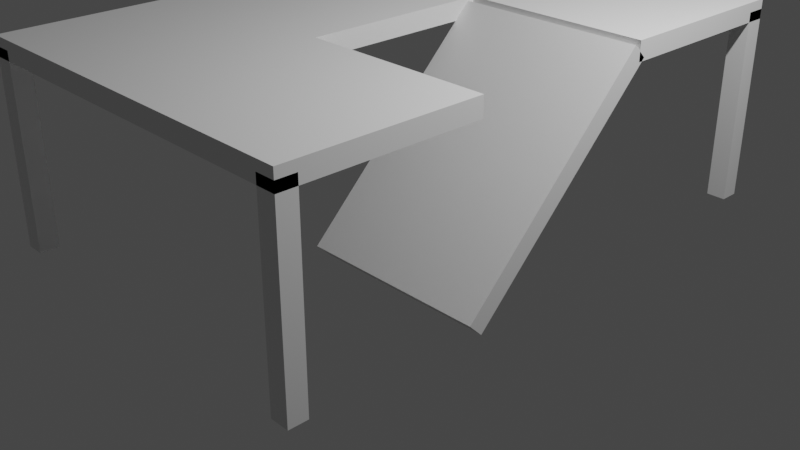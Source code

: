 # Source: floor.blend  (saved by Blender 3.3.6; exported with 4.5.12 LTS)
import bpy
from mathutils import Matrix  # noqa: F401  (used for matrix-valued properties, if any)

bpy.ops.wm.read_factory_settings(use_empty=True)
scene = bpy.context.scene
scene.name = 'Scene'

# ---- collections
col_collection = bpy.data.collections.new('Collection'); scene.collection.children.link(col_collection)
col_collection_2 = bpy.data.collections.new('Collection 2'); scene.collection.children.link(col_collection_2)

# ---- materials (node trees are filled in below, after node groups)
mat_material = bpy.data.materials.new('Material')
mat_material.alpha_threshold = 0.0
mat_material.use_transparent_shadow = False
mat_material.roughness = 0.5
mat_material.line_color = (0.0, 0.0, 0.0, 1.0)

# ---- material node trees
mat_material.use_nodes = True; mat_material.node_tree.nodes.clear()
_N = mat_material.node_tree.nodes; _L = mat_material.node_tree.links
n0 = _N.new('ShaderNodeOutputMaterial'); n0.name = 'Material Output'; n0.location = (300, 300)
n1 = _N.new('ShaderNodeBsdfPrincipled'); n1.name = 'Principled BSDF'; n1.location = (10, 300)
n1.distribution = 'GGX'
n1.subsurface_method = 'RANDOM_WALK_SKIN'
n1.inputs[3].default_value = 1.45
n1.inputs[27].default_value = (0.0, 0.0, 0.0, 1.0)
n1.inputs[28].default_value = 1.0
_L.new(n1.outputs[0], n0.inputs[0])
n0.is_active_output = True

# ---- world
world_world = bpy.data.worlds.new('World'); scene.world = world_world
world_world.use_nodes = True; world_world.node_tree.nodes.clear()
_N = world_world.node_tree.nodes; _L = world_world.node_tree.links
n0 = _N.new('ShaderNodeOutputWorld'); n0.name = 'World Output'; n0.location = (300, 300)
n1 = _N.new('ShaderNodeBackground'); n1.name = 'Background'; n1.location = (10, 300)
n1.inputs[0].default_value = (0.05088, 0.05088, 0.05088, 1.0)
_L.new(n1.outputs[0], n0.inputs[0])
n0.is_active_output = True
world_world.color = (0.05088, 0.05088, 0.05088)
world_world.use_sun_shadow = False
world_world.sun_shadow_jitter_overblur = 0.0

# ---- cameras
cam_camera = bpy.data.cameras.new('Camera')
cam_camera.clip_end = 100.0
cam_camera.ortho_scale = 7.314

# ---- lights
light_light = bpy.data.lights.new('Light', 'POINT')
light_light.transmission_factor = 0.0
light_light.energy = 1000.0
light_light.shadow_soft_size = 0.1
light_light.shadow_maximum_resolution = 0.006
light_light.use_absolute_resolution = True

# ---- meshes
me_cube_005 = bpy.data.meshes.new('Cube.005')
me_cube_005.from_pydata([(-1.0, -1.0, -1.0), (-1.0, -1.0, 1.0), (-1.0, 1.0, -1.0), (-1.0, 1.0, 1.0), (1.0, -1.0, -1.0), (1.0, -1.0, 1.0), (1.0, 1.0, -1.0), (1.0, 1.0, 1.0), (39.0, 38.29, 1.071), (39.0, 39.71, 0.9293), (39.0, 18.29, -0.9293), (39.0, 19.71, -1.071), (19.0, 38.29, 1.071), (19.0, 39.71, 0.9293), (19.0, 18.29, -0.9293), (19.0, 19.71, -1.071), (37.0, 57.0, -1.0), (37.0, 57.0, 1.0), (37.0, 59.0, -1.0), (37.0, 59.0, 1.0), (39.0, 57.0, -1.0), (39.0, 57.0, 1.0), (39.0, 59.0, -1.0), (39.0, 59.0, 1.0), (37.0, -1.0, -1.0), (37.0, -1.0, 1.0), (37.0, 1.0, -1.0), (37.0, 1.0, 1.0), (39.0, -1.0, -1.0), (39.0, -1.0, 1.0), (39.0, 1.0, -1.0), (39.0, 1.0, 1.0), (-1.0, 57.0, -1.0), (-1.0, 57.0, 1.0), (-1.0, 59.0, -1.0), (-1.0, 59.0, 1.0), (1.0, 57.0, -1.0), (1.0, 57.0, 1.0), (1.0, 59.0, -1.0), (1.0, 59.0, 1.0), (-1.0, -1.0, 0.9), (19.0, 19.0, 0.9), (-1.0, -1.0, 1.1), (19.0, 19.0, 1.1), (-1.0, 59.0, 0.9), (19.0, 39.0, 0.9), (-1.0, 59.0, 1.1), (19.0, 39.0, 1.1), (39.0, -1.0, 0.9), (39.0, 19.0, 0.9), (39.0, 19.0, 1.1), (39.0, -1.0, 1.1), (39.0, 59.0, 0.9), (39.0, 39.0, 0.9), (39.0, 59.0, 1.1), (39.0, 39.0, 1.1)], [], [(0, 1, 3, 2), (2, 3, 7, 6), (6, 7, 5, 4), (4, 5, 1, 0), (2, 6, 4, 0), (7, 3, 1, 5), (8, 12, 14, 10), (11, 10, 14, 15), (15, 14, 12, 13), (13, 9, 11, 15), (9, 8, 10, 11), (13, 12, 8, 9), (16, 17, 19, 18), (18, 19, 23, 22), (22, 23, 21, 20), (20, 21, 17, 16), (18, 22, 20, 16), (23, 19, 17, 21), (24, 25, 27, 26), (26, 27, 31, 30), (30, 31, 29, 28), (28, 29, 25, 24), (26, 30, 28, 24), (31, 27, 25, 29), (32, 33, 35, 34), (34, 35, 39, 38), (38, 39, 37, 36), (36, 37, 33, 32), (34, 38, 36, 32), (39, 35, 33, 37), (40, 42, 46, 44), (44, 46, 54, 52), (50, 51, 48, 49), (53, 52, 54, 55), (48, 51, 42, 40), (49, 48, 40, 44, 52, 53, 45, 41), (55, 54, 46, 42, 51, 50, 43, 47), (45, 47, 43, 41), (47, 45, 53, 55), (43, 50, 49, 41)])
me_cube_005.polygons.foreach_set('material_index', [0, 0, 0, 0, 0, 0, 0, 0, 0, 0, 0, 0, 0, 0, 0, 0, 0, 0, 0, 0, 0, 0, 0, 0, 0, 0, 0, 0, 0, 0, 1, 1, 1, 1, 1, 1, 1, 1, 1, 1])
_uv = me_cube_005.uv_layers.new(name='UVMap')
_uv.uv.foreach_set('vector', [0.375, 0.0, 0.625, 0.0, 0.625, 0.25, 0.375, 0.25, 0.375, 0.25, 0.625, 0.25, 0.625, 0.5, 0.375, 0.5, 0.375, 0.5, 0.625, 0.5, 0.625, 0.75, 0.375, 0.75, 0.375, 0.75, 0.625, 0.75, 0.625, 1.0, 0.375, 1.0, 0.125, 0.5, 0.375, 0.5, 0.375, 0.75, 0.125, 0.75, 0.625, 0.5, 0.875, 0.5, 0.875, 0.75, 0.625, 0.75, 0.625, 0.5, 0.875, 0.5, 0.875, 0.75, 0.625, 0.75, 0.375, 0.75, 0.625, 0.75, 0.625, 1.0, 0.375, 1.0, 0.375, 0.0, 0.625, 0.0, 0.625, 0.25, 0.375, 0.25, 0.125, 0.5, 0.375, 0.5, 0.375, 0.75, 0.125, 0.75, 0.375, 0.5, 0.625, 0.5, 0.625, 0.75, 0.375, 0.75, 0.375, 0.25, 0.625, 0.25, 0.625, 0.5, 0.375, 0.5, 0.375, 0.0, 0.625, 0.0, 0.625, 0.25, 0.375, 0.25, 0.375, 0.25, 0.625, 0.25, 0.625, 0.5, 0.375, 0.5, 0.375, 0.5, 0.625, 0.5, 0.625, 0.75, 0.375, 0.75, 0.375, 0.75, 0.625, 0.75, 0.625, 1.0, 0.375, 1.0, 0.125, 0.5, 0.375, 0.5, 0.375, 0.75, 0.125, 0.75, 0.625, 0.5, 0.875, 0.5, 0.875, 0.75, 0.625, 0.75, 0.375, 0.0, 0.625, 0.0, 0.625, 0.25, 0.375, 0.25, 0.375, 0.25, 0.625, 0.25, 0.625, 0.5, 0.375, 0.5, 0.375, 0.5, 0.625, 0.5, 0.625, 0.75, 0.375, 0.75, 0.375, 0.75, 0.625, 0.75, 0.625, 1.0, 0.375, 1.0, 0.125, 0.5, 0.375, 0.5, 0.375, 0.75, 0.125, 0.75, 0.625, 0.5, 0.875, 0.5, 0.875, 0.75, 0.625, 0.75, 0.375, 0.0, 0.625, 0.0, 0.625, 0.25, 0.375, 0.25, 0.375, 0.25, 0.625, 0.25, 0.625, 0.5, 0.375, 0.5, 0.375, 0.5, 0.625, 0.5, 0.625, 0.75, 0.375, 0.75, 0.375, 0.75, 0.625, 0.75, 0.625, 1.0, 0.375, 1.0, 0.125, 0.5, 0.375, 0.5, 0.375, 0.75, 0.125, 0.75, 0.625, 0.5, 0.875, 0.5, 0.875, 0.75, 0.625, 0.75, 0.375, 0.0, 0.625, 0.0, 0.625, 0.25, 0.375, 0.25, 0.375, 0.25, 0.625, 0.25, 0.625, 0.5, 0.375, 0.5, 0.625, 0.6667, 0.625, 0.75, 0.375, 0.75, 0.375, 0.6667, 0.375, 0.5833, 0.375, 0.5, 0.625, 0.5, 0.625, 0.5833, 0.375, 0.75, 0.625, 0.75, 0.625, 1.0, 0.375, 1.0, 0.375, 0.6667, 0.375, 0.75, 0.125, 0.75, 0.125, 0.5, 0.375, 0.5, 0.375, 0.5833, 0.25, 0.5833, 0.25, 0.6667, 0.625, 0.5833, 0.625, 0.5, 0.875, 0.5, 0.875, 0.75, 0.625, 0.75, 0.625, 0.6667, 0.75, 0.6667, 0.75, 0.5833, 0.375, 0.25, 0.625, 0.25, 0.625, 0.0, 0.375, 0.0, 0.625, 0.25, 0.375, 0.25, 0.375, 0.5, 0.625, 0.5, 0.625, 1.0, 0.625, 0.75, 0.375, 0.75, 0.375, 1.0])
me_cube_005.materials.append(mat_material)
me_cube_005.materials.append(None)
me_cube_005.update()

# ---- objects
ob_cube_004 = bpy.data.objects.new('Cube.004', me_cube_005)
ob_camera = bpy.data.objects.new('Camera', cam_camera)
ob_light = bpy.data.objects.new('Light', light_light)

# ---- transforms, parenting, visibility, modifiers, constraints
ob_cube_004.location = (-1.9, -2.9, 1.0)
ob_cube_004.scale = (0.1, 0.1, 1.0)
ob_camera.location = (7.359, -6.926, 4.958)
ob_camera.rotation_euler = (1.109, 0.0, 0.8149)
ob_camera.lock_rotations_4d = False
ob_camera.empty_display_type = 'ARROWS'
ob_camera.color = (0.0, 0.0, 0.0, 0.0)
ob_camera.display_type = 'WIRE'
ob_camera.lineart.crease_threshold = 0.0
ob_light.location = (4.076, 1.005, 5.904)
ob_light.rotation_euler = (0.6503, 0.05522, 1.866)
ob_light.lock_rotations_4d = False
ob_light.empty_display_type = 'ARROWS'
ob_light.color = (0.0, 0.0, 0.0, 0.0)
ob_light.lineart.crease_threshold = 0.0

# ---- collection membership
scene.collection.objects.link(ob_cube_004)
col_collection.objects.link(ob_camera)
col_collection.objects.link(ob_light)

# ---- scene / render settings (as saved in the file)
scene.camera = ob_camera
scene.frame_start = 1; scene.frame_end = 250; scene.frame_set(1)
scene.render.engine = 'BLENDER_EEVEE_NEXT'
scene.cycles.sampling_pattern = 'TABULATED_SOBOL'
scene.cycles.use_light_tree = False
scene.view_settings.view_transform = 'Filmic'
bpy.context.view_layer.update()

